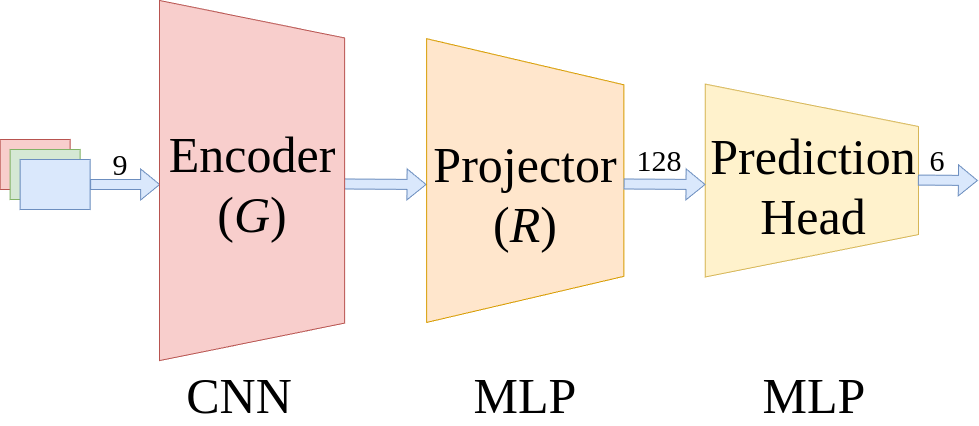

The diagram above was exported from draw.io. Its source (the exported page's mxGraphModel, read from the mxfile embedded in the PNG):
<mxGraphModel dx="1364" dy="759" grid="1" gridSize="10" guides="1" tooltips="1" connect="1" arrows="1" fold="1" page="1" pageScale="1" pageWidth="827" pageHeight="1169" math="0" shadow="0">
  <root>
    <mxCell id="0" />
    <mxCell id="1" parent="0" />
    <mxCell id="Xx0KPnWgUjmeo-vzB6yl-53" value="&lt;font style=&quot;font-size: 50px;&quot;&gt;MLP&lt;/font&gt;" style="text;html=1;align=center;verticalAlign=middle;whiteSpace=wrap;rounded=0;fontFamily=Times New Roman;" parent="1" vertex="1">
      <mxGeometry x="455.78" y="460" width="260" height="30" as="geometry" />
    </mxCell>
    <mxCell id="whOZbTa6HO-CUu5lbOmW-3" value="" style="rounded=0;whiteSpace=wrap;html=1;fillColor=#f8cecc;strokeColor=#b85450;fontFamily=Times New Roman;" parent="1" vertex="1">
      <mxGeometry x="60.620000000000005" y="219" width="70" height="50" as="geometry" />
    </mxCell>
    <mxCell id="whOZbTa6HO-CUu5lbOmW-4" value="" style="rounded=0;whiteSpace=wrap;html=1;fillColor=#d5e8d4;strokeColor=#82b366;fontFamily=Times New Roman;" parent="1" vertex="1">
      <mxGeometry x="70.62" y="229" width="70" height="50" as="geometry" />
    </mxCell>
    <mxCell id="whOZbTa6HO-CUu5lbOmW-5" value="" style="rounded=0;whiteSpace=wrap;html=1;fillColor=#dae8fc;strokeColor=#6c8ebf;fontFamily=Times New Roman;" parent="1" vertex="1">
      <mxGeometry x="80.62" y="239" width="70" height="50" as="geometry" />
    </mxCell>
    <mxCell id="whOZbTa6HO-CUu5lbOmW-6" value="" style="shape=flexArrow;endArrow=classic;html=1;rounded=0;exitX=1;exitY=0.5;exitDx=0;exitDy=0;fillColor=#dae8fc;strokeColor=#6c8ebf;fontFamily=Times New Roman;" parent="1" source="whOZbTa6HO-CUu5lbOmW-5" edge="1">
      <mxGeometry width="50" height="50" relative="1" as="geometry">
        <mxPoint x="190.62" y="429" as="sourcePoint" />
        <mxPoint x="220.62" y="264" as="targetPoint" />
      </mxGeometry>
    </mxCell>
    <mxCell id="whOZbTa6HO-CUu5lbOmW-15" value="&lt;font style=&quot;font-size: 30px;&quot;&gt;9&lt;/font&gt;" style="text;html=1;align=center;verticalAlign=middle;whiteSpace=wrap;rounded=0;fontFamily=Times New Roman;" parent="1" vertex="1">
      <mxGeometry x="150.62" y="229" width="60" height="30" as="geometry" />
    </mxCell>
    <mxCell id="Xx0KPnWgUjmeo-vzB6yl-145" value="" style="shape=flexArrow;endArrow=classic;html=1;rounded=0;exitX=0.487;exitY=-0.005;exitDx=0;exitDy=0;fillColor=#dae8fc;strokeColor=#6c8ebf;exitPerimeter=0;fontFamily=Times New Roman;" parent="1" edge="1">
      <mxGeometry width="50" height="50" relative="1" as="geometry">
        <mxPoint x="404.56040000000024" y="263.4976599999999" as="sourcePoint" />
        <mxPoint x="487" y="264" as="targetPoint" />
      </mxGeometry>
    </mxCell>
    <mxCell id="LUkRyGVrJ3_NbM27wG0s-1" value="" style="shape=trapezoid;perimeter=trapezoidPerimeter;whiteSpace=wrap;html=1;fixedSize=1;rotation=90;size=37.5;fillColor=#f8cecc;strokeColor=#b85450;fontFamily=Times New Roman;" parent="1" vertex="1">
      <mxGeometry x="132.5" y="167.5" width="360.18" height="185.08" as="geometry" />
    </mxCell>
    <mxCell id="LUkRyGVrJ3_NbM27wG0s-3" value="&lt;font style=&quot;font-size: 50px;&quot;&gt;Encoder&lt;/font&gt;&lt;div&gt;&lt;font style=&quot;font-size: 50px;&quot;&gt;(&lt;i&gt;G&lt;/i&gt;)&lt;/font&gt;&lt;/div&gt;" style="text;html=1;align=center;verticalAlign=middle;whiteSpace=wrap;rounded=0;fontFamily=Times New Roman;" parent="1" vertex="1">
      <mxGeometry x="220.62" y="249" width="183.94" height="30" as="geometry" />
    </mxCell>
    <mxCell id="LUkRyGVrJ3_NbM27wG0s-4" value="" style="shape=trapezoid;perimeter=trapezoidPerimeter;whiteSpace=wrap;html=1;fixedSize=1;rotation=90;size=46.07999999999993;fillColor=#ffe6cc;strokeColor=#d79b00;fontFamily=Times New Roman;" parent="1" vertex="1">
      <mxGeometry x="443.92" y="161.45" width="283.72" height="197.21" as="geometry" />
    </mxCell>
    <mxCell id="LUkRyGVrJ3_NbM27wG0s-5" value="&lt;span style=&quot;font-size: 50px;&quot;&gt;Projector&lt;/span&gt;&lt;br&gt;&lt;div&gt;&lt;span style=&quot;font-size: 50px;&quot;&gt;(&lt;i&gt;R&lt;/i&gt;)&lt;/span&gt;&lt;/div&gt;" style="text;html=1;align=center;verticalAlign=middle;whiteSpace=wrap;rounded=0;fontFamily=Times New Roman;" parent="1" vertex="1">
      <mxGeometry x="493.81" y="259" width="183.94" height="30" as="geometry" />
    </mxCell>
    <mxCell id="LUkRyGVrJ3_NbM27wG0s-6" value="" style="shape=trapezoid;perimeter=trapezoidPerimeter;whiteSpace=wrap;html=1;fixedSize=1;rotation=90;size=42.40000000000009;fillColor=#fff2cc;strokeColor=#d6b656;fontFamily=Times New Roman;" parent="1" vertex="1">
      <mxGeometry x="776" y="153.42" width="192.87" height="213.24" as="geometry" />
    </mxCell>
    <mxCell id="LUkRyGVrJ3_NbM27wG0s-7" value="&lt;span style=&quot;font-size: 50px;&quot;&gt;Prediction&lt;/span&gt;&lt;div&gt;&lt;span style=&quot;font-size: 50px;&quot;&gt;Head&lt;/span&gt;&lt;/div&gt;" style="text;html=1;align=center;verticalAlign=middle;whiteSpace=wrap;rounded=0;fontFamily=Times New Roman;" parent="1" vertex="1">
      <mxGeometry x="781.51" y="250.64" width="183.94" height="30" as="geometry" />
    </mxCell>
    <mxCell id="LUkRyGVrJ3_NbM27wG0s-8" value="" style="shape=flexArrow;endArrow=classic;html=1;rounded=0;exitX=0.487;exitY=-0.005;exitDx=0;exitDy=0;fillColor=#dae8fc;strokeColor=#6c8ebf;exitPerimeter=0;fontFamily=Times New Roman;" parent="1" edge="1">
      <mxGeometry width="50" height="50" relative="1" as="geometry">
        <mxPoint x="684.0804000000003" y="263.4976599999999" as="sourcePoint" />
        <mxPoint x="766" y="264" as="targetPoint" />
      </mxGeometry>
    </mxCell>
    <mxCell id="LUkRyGVrJ3_NbM27wG0s-9" value="&lt;font style=&quot;font-size: 50px;&quot;&gt;MLP&lt;/font&gt;" style="text;html=1;align=center;verticalAlign=middle;whiteSpace=wrap;rounded=0;fontFamily=Times New Roman;" parent="1" vertex="1">
      <mxGeometry x="745.0799999999999" y="460" width="260" height="30" as="geometry" />
    </mxCell>
    <mxCell id="LUkRyGVrJ3_NbM27wG0s-10" value="&lt;font style=&quot;font-size: 50px;&quot;&gt;CNN&lt;/font&gt;" style="text;html=1;align=center;verticalAlign=middle;whiteSpace=wrap;rounded=0;fontFamily=Times New Roman;" parent="1" vertex="1">
      <mxGeometry x="170" y="460" width="260" height="30" as="geometry" />
    </mxCell>
    <mxCell id="LUkRyGVrJ3_NbM27wG0s-11" value="&lt;font style=&quot;font-size: 30px;&quot;&gt;128&lt;/font&gt;" style="text;html=1;align=center;verticalAlign=middle;whiteSpace=wrap;rounded=0;fontFamily=Times New Roman;" parent="1" vertex="1">
      <mxGeometry x="690" y="225.04" width="60" height="30" as="geometry" />
    </mxCell>
    <mxCell id="LUkRyGVrJ3_NbM27wG0s-12" value="&lt;font style=&quot;font-size: 30px;&quot;&gt;6&lt;/font&gt;" style="text;html=1;align=center;verticalAlign=middle;whiteSpace=wrap;rounded=0;fontFamily=Times New Roman;" parent="1" vertex="1">
      <mxGeometry x="978.4" y="225.04" width="40.47" height="30" as="geometry" />
    </mxCell>
    <mxCell id="LUkRyGVrJ3_NbM27wG0s-13" value="" style="shape=flexArrow;endArrow=classic;html=1;rounded=0;exitX=0.487;exitY=-0.005;exitDx=0;exitDy=0;fillColor=#dae8fc;strokeColor=#6c8ebf;exitPerimeter=0;fontFamily=Times New Roman;" parent="1" edge="1">
      <mxGeometry width="50" height="50" relative="1" as="geometry">
        <mxPoint x="978.4004000000003" y="259.5576599999999" as="sourcePoint" />
        <mxPoint x="1038.4" y="260" as="targetPoint" />
      </mxGeometry>
    </mxCell>
  </root>
</mxGraphModel>